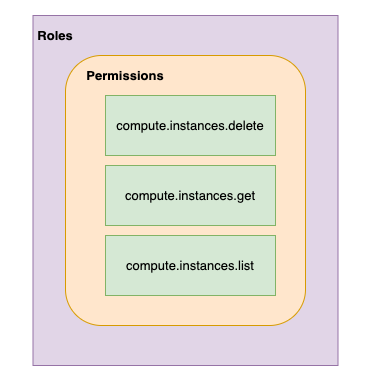

The diagram above was exported from draw.io. Its source (the exported page's mxGraphModel, read from the mxfile embedded in the PNG):
<mxGraphModel dx="1106" dy="839" grid="1" gridSize="10" guides="1" tooltips="1" connect="1" arrows="1" fold="1" page="1" pageScale="1" pageWidth="827" pageHeight="1169" math="0" shadow="0">
  <root>
    <mxCell id="0" />
    <mxCell id="1" parent="0" />
    <mxCell id="YSpxgiFi3smoytERZcJI-65" value="" style="rounded=0;whiteSpace=wrap;html=1;strokeColor=#FFFFFF;" parent="1" vertex="1">
      <mxGeometry x="85" y="55" width="380" height="390" as="geometry" />
    </mxCell>
    <mxCell id="YSpxgiFi3smoytERZcJI-113" value="" style="rounded=0;whiteSpace=wrap;html=1;strokeColor=#9673a6;fontSize=13;fillColor=#e1d5e7;" parent="1" vertex="1">
      <mxGeometry x="117.5" y="70" width="305" height="350" as="geometry" />
    </mxCell>
    <mxCell id="YSpxgiFi3smoytERZcJI-109" value="" style="rounded=1;whiteSpace=wrap;html=1;fontSize=13;strokeColor=#d79b00;fillColor=#ffe6cc;" parent="1" vertex="1">
      <mxGeometry x="150" y="110" width="240" height="270" as="geometry" />
    </mxCell>
    <mxCell id="YSpxgiFi3smoytERZcJI-110" value="compute.instances.delete" style="rounded=0;whiteSpace=wrap;html=1;strokeColor=#82b366;fontSize=13;fillColor=#d5e8d4;" parent="1" vertex="1">
      <mxGeometry x="190" y="150" width="170" height="60" as="geometry" />
    </mxCell>
    <mxCell id="YSpxgiFi3smoytERZcJI-111" value="compute.instances.get" style="rounded=0;whiteSpace=wrap;html=1;strokeColor=#82b366;fontSize=13;fillColor=#d5e8d4;" parent="1" vertex="1">
      <mxGeometry x="190" y="220" width="170" height="60" as="geometry" />
    </mxCell>
    <mxCell id="YSpxgiFi3smoytERZcJI-112" value="compute.instances.list" style="rounded=0;whiteSpace=wrap;html=1;strokeColor=#82b366;fontSize=13;fillColor=#d5e8d4;" parent="1" vertex="1">
      <mxGeometry x="190" y="290" width="170" height="60" as="geometry" />
    </mxCell>
    <mxCell id="YSpxgiFi3smoytERZcJI-114" value="Permissions" style="text;html=1;strokeColor=none;fillColor=none;align=center;verticalAlign=middle;whiteSpace=wrap;rounded=0;fontSize=13;fontStyle=1" parent="1" vertex="1">
      <mxGeometry x="190" y="120" width="40" height="20" as="geometry" />
    </mxCell>
    <mxCell id="YSpxgiFi3smoytERZcJI-115" value="Roles" style="text;html=1;strokeColor=none;fillColor=none;align=center;verticalAlign=middle;whiteSpace=wrap;rounded=0;fontSize=13;fontStyle=1" parent="1" vertex="1">
      <mxGeometry x="120" y="80" width="40" height="20" as="geometry" />
    </mxCell>
  </root>
</mxGraphModel>